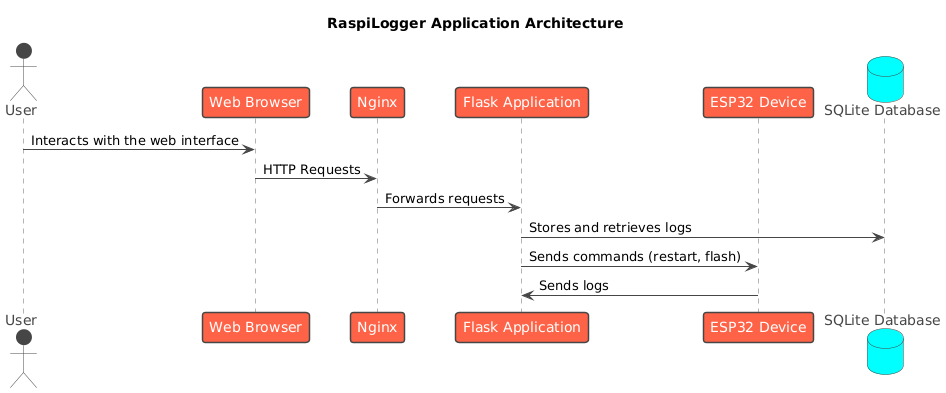

The diagram above was rendered by PlantUML. Its source (embedded in the PNG):
@startuml
!theme vibrant
title RaspiLogger Application Architecture

actor User
participant "Web Browser" as Browser
participant "Nginx" as Nginx
participant "Flask Application" as Flask
participant "ESP32 Device" as ESP32
database "SQLite Database" as DB

User -> Browser: Interacts with the web interface
Browser -> Nginx: HTTP Requests
Nginx -> Flask: Forwards requests
Flask -> DB: Stores and retrieves logs
Flask -> ESP32: Sends commands (restart, flash)
ESP32 -> Flask: Sends logs
@enduml